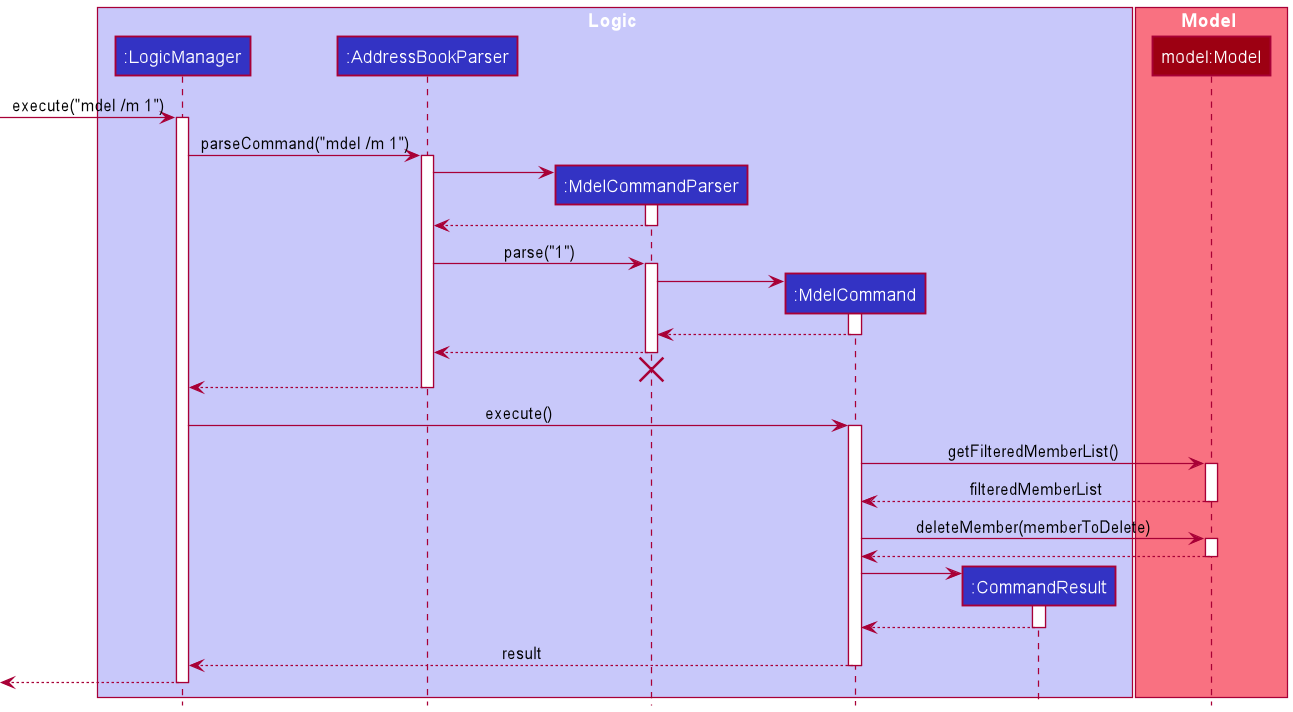

The diagram above was rendered by PlantUML. Its source (embedded in the PNG):
@startuml
!include style.puml

box Logic LOGIC_COLOR_T1
participant ":LogicManager" as LogicManager LOGIC_COLOR
participant ":AddressBookParser" as AddressBookParser LOGIC_COLOR
participant ":MdelCommandParser" as MdelCommandParser LOGIC_COLOR
participant ":MdelCommand" as MdelCommand LOGIC_COLOR
participant ":CommandResult" as CommandResult LOGIC_COLOR
end box

box Model MODEL_COLOR_T1
participant "model:Model" as Model MODEL_COLOR
end box

[-> LogicManager : execute("mdel /m 1")
activate LogicManager

LogicManager -> AddressBookParser : parseCommand("mdel /m 1")
activate AddressBookParser

create MdelCommandParser
AddressBookParser -> MdelCommandParser
activate MdelCommandParser

MdelCommandParser --> AddressBookParser
deactivate MdelCommandParser

AddressBookParser -> MdelCommandParser : parse("1")
activate MdelCommandParser

create MdelCommand
MdelCommandParser -> MdelCommand
activate MdelCommand

MdelCommand --> MdelCommandParser
deactivate MdelCommand

MdelCommandParser --> AddressBookParser
deactivate MdelCommandParser
'Hidden arrow to position the destroy marker below the end of the activation bar.
MdelCommandParser -[hidden]-> AddressBookParser
destroy MdelCommandParser

AddressBookParser --> LogicManager
deactivate AddressBookParser

LogicManager -> MdelCommand : execute()
activate MdelCommand

MdelCommand -> Model : getFilteredMemberList()
activate Model

Model --> MdelCommand : filteredMemberList
deactivate Model

MdelCommand -> Model : deleteMember(memberToDelete)
activate Model

Model --> MdelCommand
deactivate Model

create CommandResult
MdelCommand -> CommandResult
activate CommandResult

CommandResult --> MdelCommand
deactivate CommandResult

MdelCommand --> LogicManager : result
deactivate MdelCommand

[<--LogicManager
deactivate LogicManager
@enduml